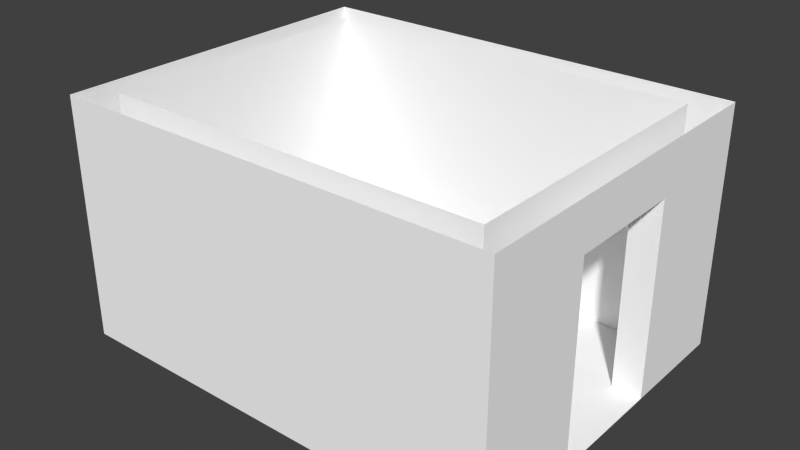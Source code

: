 # Source: prcell01.blend  (saved by Blender 2.73.0; exported with 4.5.12 LTS)
import bpy
from mathutils import Matrix  # noqa: F401  (used for matrix-valued properties, if any)

bpy.ops.wm.read_factory_settings(use_empty=True)
scene = bpy.context.scene
scene.name = 'Scene'

# ---- collections
col_collection_1 = bpy.data.collections.new('Collection 1'); scene.collection.children.link(col_collection_1)

# ---- materials (node trees are filled in below, after node groups)
mat_material = bpy.data.materials.new('material')
mat_material.alpha_threshold = 0.0
mat_material.use_transparent_shadow = False
mat_material.diffuse_color = (1.0, 1.0, 1.0, 1.0)
mat_material.roughness = 0.5

# ---- material node trees

# ---- world
world_world = bpy.data.worlds.new('World'); scene.world = world_world
world_world.color = (0.05088, 0.05088, 0.05088)
world_world.use_sun_shadow = False
world_world.sun_shadow_jitter_overblur = 0.0
world_world.cycles.sampling_method = 'MANUAL'
world_world.cycles.sample_map_resolution = 256

# ---- meshes
me_id2 = bpy.data.meshes.new('ID2')
me_id2.from_pydata([(-181.1, 8.012e-30, 98.43), (-181.1, 141.7, 1.234e-29), (-181.1, 0.0, 3.252e-29), (-181.1, 141.7, 98.43), (-181.1, 141.7, 1.234e-29), (-2.274e-13, 141.7, 98.43), (-2.274e-13, 141.7, -3.029e-28), (-181.1, 141.7, 98.43), (-2.274e-13, 4.006e-30, 98.43), (-181.1, 0.0, 3.252e-29), (-2.274e-13, 0.0, 1.2e-29), (-181.1, 8.012e-30, 98.43), (-2.274e-13, 141.7, -3.029e-28), (-2.274e-13, 95.47, 78.74), (-2.274e-13, 95.47, -2.579e-28), (-2.274e-13, 46.26, -7.837e-29), (-2.274e-13, 4.006e-30, 98.43), (-2.274e-13, 0.0, 1.2e-29), (-2.274e-13, 46.26, 78.74), (-2.274e-13, 141.7, 98.43), (-11.81, 46.26, 78.74), (-2.274e-13, 46.26, -7.837e-29), (-11.81, 46.26, -7.837e-29), (-2.274e-13, 46.26, 78.74), (-2.274e-13, 95.47, 78.74), (-11.81, 46.26, 78.74), (-11.81, 95.47, 78.74), (-2.274e-13, 46.26, 78.74), (-2.274e-13, 95.47, 78.74), (-11.81, 95.47, -2.579e-28), (-2.274e-13, 95.47, -2.579e-28), (-11.81, 95.47, 78.74), (-11.81, 11.81, 1.335e-28), (-169.3, 129.9, 1.335e-28), (-169.3, 11.81, 1.335e-28), (-11.81, 129.9, 1.335e-28), (-11.81, 46.26, -7.837e-29), (-11.81, 95.47, -2.579e-28), (-2.274e-13, 46.26, -7.837e-29), (-2.274e-13, 95.47, -2.579e-28), (-11.81, 11.81, 98.43), (-11.81, 46.26, 78.74), (-11.81, 11.81, 1.335e-28), (-11.81, 129.9, 98.43), (-11.81, 95.47, 78.74), (-11.81, 95.47, -2.579e-28), (-11.81, 129.9, 1.335e-28), (-11.81, 46.26, -7.837e-29), (-11.81, 129.9, 98.43), (-169.3, 129.9, 1.335e-28), (-11.81, 129.9, 1.335e-28), (-169.3, 129.9, 98.43), (-169.3, 129.9, 1.335e-28), (-169.3, 11.81, 98.43), (-169.3, 11.81, 1.335e-28), (-169.3, 129.9, 98.43), (-169.3, 11.81, 98.43), (-11.81, 11.81, 1.335e-28), (-169.3, 11.81, 1.335e-28), (-11.81, 11.81, 98.43)], [], [(0, 1, 2), (1, 0, 3), (4, 5, 6), (5, 4, 7), (8, 9, 10), (9, 8, 11), (12, 13, 14), (15, 16, 17), (16, 15, 18), (16, 18, 19), (19, 18, 13), (19, 13, 12), (20, 21, 22), (21, 20, 23), (24, 25, 26), (25, 24, 27), (28, 29, 30), (29, 28, 31), (32, 33, 34), (33, 32, 35), (35, 32, 36), (35, 36, 37), (37, 36, 38), (37, 38, 39), (40, 41, 42), (41, 40, 43), (41, 43, 44), (44, 43, 45), (45, 43, 46), (47, 42, 41), (48, 49, 50), (49, 48, 51), (52, 53, 54), (53, 52, 55), (56, 57, 58), (57, 56, 59)])
_uv = me_id2.uv_layers.new(name='UVMap')
_uv.uv.foreach_set('vector', [0.7619, 0.3396, 1.0, 0.0, 1.0, 0.3396, 1.0, 0.0, 0.7619, 0.3396, 0.7619, 3.656e-08, 0.5238, 0.434, 0.2857, 3.842e-08, 0.5238, 0.0, 0.2857, 3.842e-08, 0.5238, 0.434, 0.2857, 0.434, 0.5238, 0.434, 0.7619, 0.0, 0.7619, 0.434, 0.7619, 0.0, 0.5238, 0.434, 0.5238, 0.0, 0.7619, 0.7736, 0.5714, 0.6627, 0.7619, 0.6627, 0.7619, 0.5448, 0.5238, 0.434, 0.7619, 0.434, 0.5238, 0.434, 0.7619, 0.5448, 0.5714, 0.5448, 0.5238, 0.434, 0.5714, 0.5448, 0.5238, 0.7736, 0.5238, 0.7736, 0.5714, 0.5448, 0.5714, 0.6627, 0.5238, 0.7736, 0.5714, 0.6627, 0.7619, 0.7736, 0.2381, 0.566, 0.2667, 0.7547, 0.2381, 0.7547, 0.2667, 0.7547, 0.2381, 0.566, 0.2667, 0.566, 0.02857, 0.7547, 0.0, 0.8726, 9.228e-09, 0.7547, 0.0, 0.8726, 0.02857, 0.7547, 0.02857, 0.8726, 0.2381, 0.3774, 0.2667, 0.566, 0.2381, 0.566, 0.2667, 0.566, 0.2381, 0.3774, 0.2667, 0.3774, 0.0, 4.342e-08, 0.2857, 0.3774, 5.998e-08, 0.3774, 0.2857, 0.3774, 0.0, 4.342e-08, 0.2857, 0.0, 0.0, 0.0, 0.0, 0.0, 0.0, 0.0, 0.0, 0.0, 0.0, 0.0, 0.0, 0.0, 0.02857, 0.8726, 0.02857, 0.7547, 0.05714, 0.7547, 0.02857, 0.8726, 0.05714, 0.7547, 0.05714, 0.8726, 0.7619, 1.0, 0.8095, 0.9175, 1.0, 1.0, 0.8095, 0.9175, 0.7619, 1.0, 0.7619, 0.717, 0.8095, 0.9175, 0.7619, 0.717, 0.8095, 0.7995, 0.8095, 0.7995, 0.7619, 0.717, 1.0, 0.7995, 1.0, 0.7995, 0.7619, 0.717, 1.0, 0.717, 1.0, 0.9175, 1.0, 1.0, 0.8095, 0.9175, 0.2381, 0.3774, 6.206e-08, 0.7547, 0.0, 0.3774, 6.206e-08, 0.7547, 0.2381, 0.3774, 0.2381, 0.7547, 1.0, 0.717, 0.7619, 0.434, 1.0, 0.434, 0.7619, 0.434, 1.0, 0.717, 0.7619, 0.717, 0.2857, 0.8113, 0.5238, 0.434, 0.5238, 0.8113, 0.5238, 0.434, 0.2857, 0.8113, 0.2857, 0.434])
me_id2.materials.append(mat_material)
me_id2.use_remesh_preserve_volume = False
me_id2.use_remesh_preserve_attributes = False
me_id2.use_mirror_vertex_groups = False
me_id2.update()

# ---- objects
ob_sketchup = bpy.data.objects.new('SketchUp', me_id2)

# ---- transforms, parenting, visibility, modifiers, constraints
ob_sketchup.location = (0.0, 0.0, 0.0)
ob_sketchup.scale = (0.0254, 0.0254, 0.0254)
ob_sketchup.lineart.crease_threshold = 0.0

# ---- collection membership
col_collection_1.objects.link(ob_sketchup)

# ---- scene / render settings (as saved in the file)
scene.frame_start = 1; scene.frame_end = 250; scene.frame_set(1)
scene.render.engine = 'BLENDER_EEVEE_NEXT'
scene.render.resolution_percentage = 50
scene.render.dither_intensity = 0.0
scene.cycles.use_denoising = False
scene.cycles.samples = 10
scene.cycles.sampling_pattern = 'TABULATED_SOBOL'
scene.cycles.light_sampling_threshold = 0.0
scene.cycles.use_adaptive_sampling = False
scene.cycles.use_light_tree = False
scene.cycles.blur_glossy = 0.0
scene.cycles.pixel_filter_type = 'GAUSSIAN'
scene.cycles.sample_clamp_indirect = 0.0
scene.view_settings.view_transform = 'Standard'
bpy.context.view_layer.update()

# ---- added for rendering (the .blend has no active camera and no usable light): camera, sun
cam_auto = bpy.data.cameras.new('AutoCamera')
cam_auto.lens = 50.0
cam_auto.sensor_width = 36.0
cam_auto.clip_end = 1000.0
ob_auto_camera = bpy.data.objects.new('AutoCamera', cam_auto)
scene.collection.objects.link(ob_auto_camera)
ob_auto_camera.location = (3.57864, -5.25436, 5.95291)
ob_auto_camera.rotation_euler = (1.09748, -7.21219e-08, 0.694738)
scene.camera = ob_auto_camera
light_auto_sun = bpy.data.lights.new('AutoSun', 'SUN')
light_auto_sun.energy = 3.0
light_auto_sun.angle = 0.0523599
ob_auto_sun = bpy.data.objects.new('AutoSun', light_auto_sun)
scene.collection.objects.link(ob_auto_sun)
ob_auto_sun.rotation_euler = (0.872665, 0.174533, 0.523599)
bpy.context.view_layer.update()
